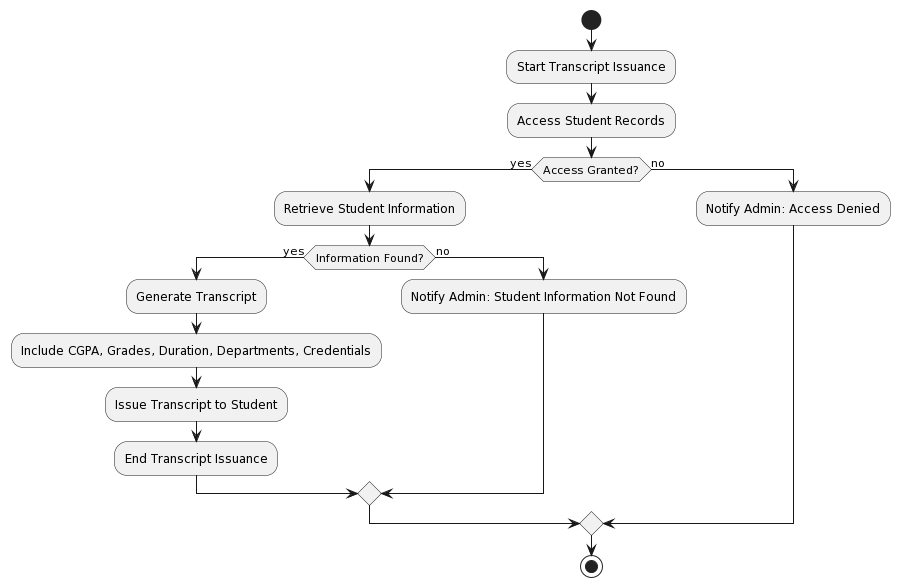

The diagram above was rendered by PlantUML. Its source (embedded in the PNG):
@startuml
start
:Start Transcript Issuance;

:Access Student Records;

if (Access Granted?) then (yes)
  :Retrieve Student Information;
  if (Information Found?) then (yes)
    :Generate Transcript;
    :Include CGPA, Grades, Duration, Departments, Credentials;
    :Issue Transcript to Student;
    :End Transcript Issuance;
  else (no)
    :Notify Admin: Student Information Not Found;
  endif
else (no)
  :Notify Admin: Access Denied;
endif

stop
@enduml